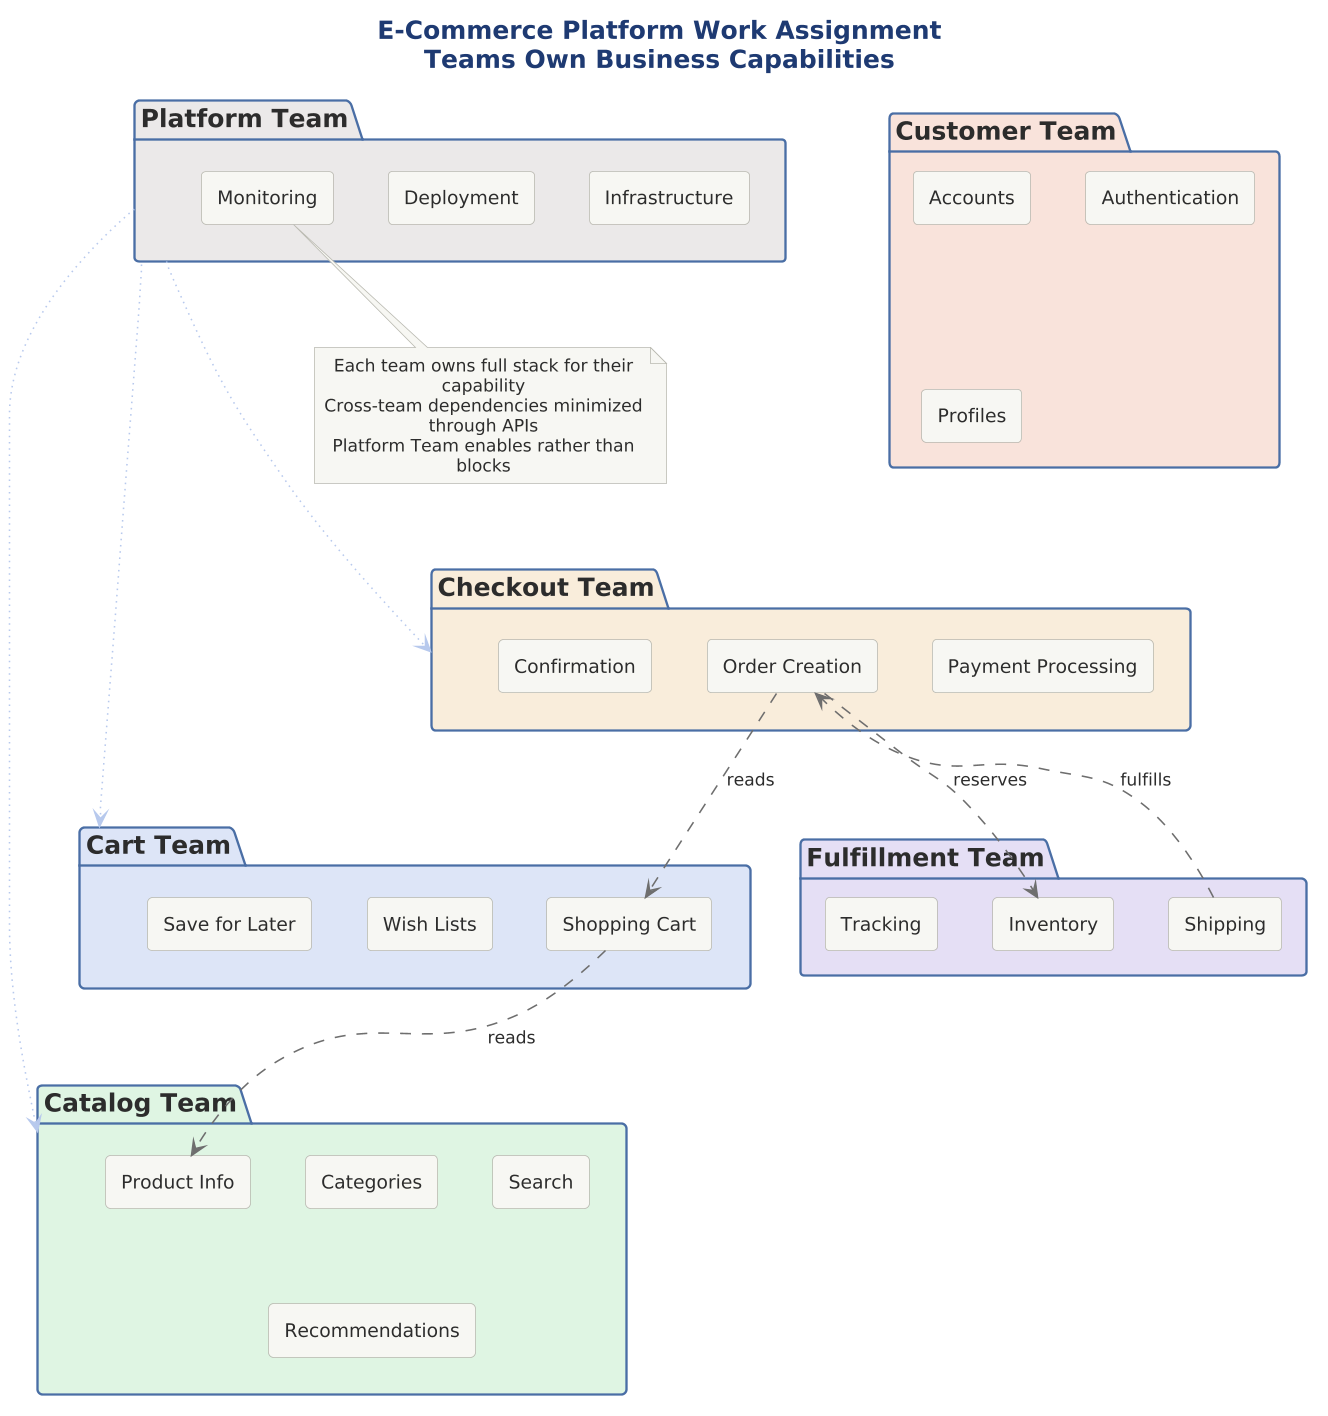

The diagram above was rendered by PlantUML. Its source (embedded in the PNG):
@startuml 08-ecommerce-example

scale 1.5625




!include ../../../../../../tooling/styles/plantuml/structural/package-diagram-style.iuml

title **E-Commerce Platform Work Assignment**\nTeams Own Business Capabilities

' Define team packages with their owned modules
package "**Catalog Team**" as catTeam $fill_ok {
    rectangle "Product Info" as prod
    rectangle "Categories" as cat
    rectangle "Search" as search
    rectangle "Recommendations" as rec
}

package "**Cart Team**" as cartTeam $fill_primary {
    rectangle "Shopping Cart" as cart
    rectangle "Wish Lists" as wish
    rectangle "Save for Later" as save
}

package "**Checkout Team**" as checkTeam $fill_caution {
    rectangle "Payment Processing" as pay
    rectangle "Order Creation" as order
    rectangle "Confirmation" as conf
}

package "**Fulfillment Team**" as fulfTeam $fill_alt {
    rectangle "Inventory" as inv
    rectangle "Shipping" as ship
    rectangle "Tracking" as track
}

package "**Customer Team**" as custTeam $fill_invalid {
    rectangle "Accounts" as acct
    rectangle "Authentication" as auth
    rectangle "Profiles" as prof
}

package "**Platform Team**" as platTeam $fill_neutral {
    rectangle "Infrastructure" as infra
    rectangle "Deployment" as deploy
    rectangle "Monitoring" as mon
}

' Key dependencies (simplified)
cart -[$line_neutral,dashed]-> prod : reads
order -[$line_neutral,dashed]-> cart : reads
order -[$line_neutral,dashed]-> inv : reserves
ship -[$line_neutral,dashed]-> order : fulfills

' Platform supports all
platTeam .[$deep_primary,dotted]..> catTeam
platTeam .[$deep_primary,dotted]..> cartTeam
platTeam .[$deep_primary,dotted]..> checkTeam

note bottom
Each team owns full stack for their capability
Cross-team dependencies minimized through APIs
Platform Team enables rather than blocks
end note

@enduml